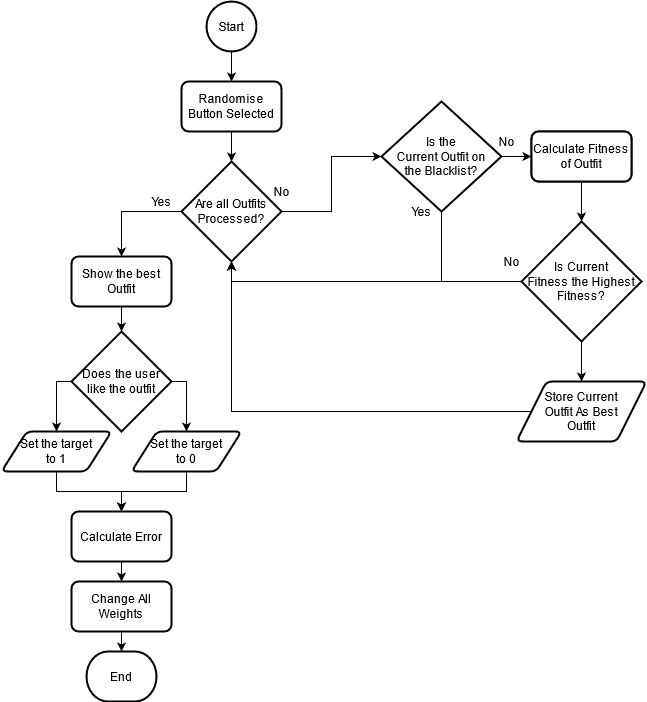

The diagram above was exported from draw.io. Its source (the exported page's mxGraphModel, read from the mxfile embedded in the PNG):
<mxGraphModel dx="1102" dy="580" grid="1" gridSize="10" guides="1" tooltips="1" connect="1" arrows="1" fold="1" page="1" pageScale="1" pageWidth="850" pageHeight="1100" math="0" shadow="0">
  <root>
    <mxCell id="0" />
    <mxCell id="1" parent="0" />
    <mxCell id="kIj15fqdHqlp9PRc_L3i-4" style="edgeStyle=orthogonalEdgeStyle;rounded=0;orthogonalLoop=1;jettySize=auto;html=1;entryX=0.5;entryY=0;entryDx=0;entryDy=0;" edge="1" parent="1" source="kIj15fqdHqlp9PRc_L3i-1" target="kIj15fqdHqlp9PRc_L3i-2">
      <mxGeometry relative="1" as="geometry" />
    </mxCell>
    <mxCell id="kIj15fqdHqlp9PRc_L3i-1" value="Start" style="strokeWidth=2;html=1;shape=mxgraph.flowchart.start_2;whiteSpace=wrap;" vertex="1" parent="1">
      <mxGeometry x="255" y="30" width="50" height="50" as="geometry" />
    </mxCell>
    <mxCell id="kIj15fqdHqlp9PRc_L3i-5" style="edgeStyle=orthogonalEdgeStyle;rounded=0;orthogonalLoop=1;jettySize=auto;html=1;entryX=0.5;entryY=0;entryDx=0;entryDy=0;entryPerimeter=0;" edge="1" parent="1" source="kIj15fqdHqlp9PRc_L3i-2" target="kIj15fqdHqlp9PRc_L3i-6">
      <mxGeometry relative="1" as="geometry">
        <mxPoint x="280" y="190" as="targetPoint" />
      </mxGeometry>
    </mxCell>
    <mxCell id="kIj15fqdHqlp9PRc_L3i-2" value="Randomise Button Selected" style="rounded=1;whiteSpace=wrap;html=1;absoluteArcSize=1;arcSize=14;strokeWidth=2;" vertex="1" parent="1">
      <mxGeometry x="230" y="110" width="100" height="50" as="geometry" />
    </mxCell>
    <mxCell id="kIj15fqdHqlp9PRc_L3i-9" style="edgeStyle=orthogonalEdgeStyle;rounded=0;orthogonalLoop=1;jettySize=auto;html=1;entryX=0;entryY=0.5;entryDx=0;entryDy=0;entryPerimeter=0;" edge="1" parent="1" source="kIj15fqdHqlp9PRc_L3i-6" target="kIj15fqdHqlp9PRc_L3i-8">
      <mxGeometry relative="1" as="geometry" />
    </mxCell>
    <mxCell id="kIj15fqdHqlp9PRc_L3i-35" style="edgeStyle=orthogonalEdgeStyle;rounded=0;orthogonalLoop=1;jettySize=auto;html=1;entryX=0.5;entryY=0;entryDx=0;entryDy=0;" edge="1" parent="1" source="kIj15fqdHqlp9PRc_L3i-6" target="kIj15fqdHqlp9PRc_L3i-34">
      <mxGeometry relative="1" as="geometry" />
    </mxCell>
    <mxCell id="kIj15fqdHqlp9PRc_L3i-6" value="Are all Outfits Processed?" style="strokeWidth=2;html=1;shape=mxgraph.flowchart.decision;whiteSpace=wrap;" vertex="1" parent="1">
      <mxGeometry x="230" y="190" width="100" height="100" as="geometry" />
    </mxCell>
    <mxCell id="kIj15fqdHqlp9PRc_L3i-7" value="No" style="text;html=1;align=center;verticalAlign=middle;resizable=0;points=[];autosize=1;" vertex="1" parent="1">
      <mxGeometry x="315" y="210" width="30" height="20" as="geometry" />
    </mxCell>
    <mxCell id="kIj15fqdHqlp9PRc_L3i-11" style="edgeStyle=orthogonalEdgeStyle;rounded=0;orthogonalLoop=1;jettySize=auto;html=1;entryX=0;entryY=0.5;entryDx=0;entryDy=0;" edge="1" parent="1" source="kIj15fqdHqlp9PRc_L3i-8" target="kIj15fqdHqlp9PRc_L3i-10">
      <mxGeometry relative="1" as="geometry" />
    </mxCell>
    <mxCell id="kIj15fqdHqlp9PRc_L3i-15" style="edgeStyle=orthogonalEdgeStyle;rounded=0;orthogonalLoop=1;jettySize=auto;html=1;entryX=0.5;entryY=1;entryDx=0;entryDy=0;entryPerimeter=0;exitX=0.5;exitY=1;exitDx=0;exitDy=0;exitPerimeter=0;" edge="1" parent="1" source="kIj15fqdHqlp9PRc_L3i-8" target="kIj15fqdHqlp9PRc_L3i-6">
      <mxGeometry relative="1" as="geometry">
        <mxPoint x="470" y="290" as="sourcePoint" />
        <Array as="points">
          <mxPoint x="490" y="310" />
          <mxPoint x="280" y="310" />
        </Array>
      </mxGeometry>
    </mxCell>
    <mxCell id="kIj15fqdHqlp9PRc_L3i-8" value="&lt;div&gt;Is the &lt;br&gt;&lt;/div&gt;&lt;div&gt;Current Outfit on &lt;br&gt;&lt;/div&gt;&lt;div&gt;the Blacklist?&lt;/div&gt;" style="strokeWidth=2;html=1;shape=mxgraph.flowchart.decision;whiteSpace=wrap;" vertex="1" parent="1">
      <mxGeometry x="430" y="130" width="120" height="110" as="geometry" />
    </mxCell>
    <mxCell id="kIj15fqdHqlp9PRc_L3i-10" value="Calculate Fitness of Outfit" style="rounded=1;whiteSpace=wrap;html=1;absoluteArcSize=1;arcSize=14;strokeWidth=2;" vertex="1" parent="1">
      <mxGeometry x="580" y="160" width="100" height="50" as="geometry" />
    </mxCell>
    <mxCell id="kIj15fqdHqlp9PRc_L3i-12" value="Yes" style="text;html=1;align=center;verticalAlign=middle;resizable=0;points=[];autosize=1;" vertex="1" parent="1">
      <mxGeometry x="450" y="230" width="40" height="20" as="geometry" />
    </mxCell>
    <mxCell id="kIj15fqdHqlp9PRc_L3i-25" style="edgeStyle=orthogonalEdgeStyle;rounded=0;orthogonalLoop=1;jettySize=auto;html=1;" edge="1" parent="1" source="kIj15fqdHqlp9PRc_L3i-21">
      <mxGeometry relative="1" as="geometry">
        <mxPoint x="280" y="290" as="targetPoint" />
        <Array as="points">
          <mxPoint x="280" y="310" />
        </Array>
      </mxGeometry>
    </mxCell>
    <mxCell id="kIj15fqdHqlp9PRc_L3i-32" style="edgeStyle=orthogonalEdgeStyle;rounded=0;orthogonalLoop=1;jettySize=auto;html=1;" edge="1" parent="1" source="kIj15fqdHqlp9PRc_L3i-21" target="kIj15fqdHqlp9PRc_L3i-31">
      <mxGeometry relative="1" as="geometry" />
    </mxCell>
    <mxCell id="kIj15fqdHqlp9PRc_L3i-21" value="&lt;div&gt;Is Current &lt;br&gt;&lt;/div&gt;&lt;div&gt;Fitness the Highest Fitness?&lt;/div&gt;" style="strokeWidth=2;html=1;shape=mxgraph.flowchart.decision;whiteSpace=wrap;" vertex="1" parent="1">
      <mxGeometry x="570" y="250" width="120" height="120" as="geometry" />
    </mxCell>
    <mxCell id="kIj15fqdHqlp9PRc_L3i-24" style="edgeStyle=orthogonalEdgeStyle;rounded=0;orthogonalLoop=1;jettySize=auto;html=1;entryX=0.5;entryY=0;entryDx=0;entryDy=0;entryPerimeter=0;" edge="1" parent="1" source="kIj15fqdHqlp9PRc_L3i-23" target="kIj15fqdHqlp9PRc_L3i-21">
      <mxGeometry relative="1" as="geometry" />
    </mxCell>
    <mxCell id="kIj15fqdHqlp9PRc_L3i-23" value="Calculate Fitness of Outfit" style="rounded=1;whiteSpace=wrap;html=1;absoluteArcSize=1;arcSize=14;strokeWidth=2;" vertex="1" parent="1">
      <mxGeometry x="580" y="160" width="100" height="50" as="geometry" />
    </mxCell>
    <mxCell id="kIj15fqdHqlp9PRc_L3i-26" value="No" style="text;html=1;align=center;verticalAlign=middle;resizable=0;points=[];autosize=1;" vertex="1" parent="1">
      <mxGeometry x="545" y="280" width="30" height="20" as="geometry" />
    </mxCell>
    <mxCell id="kIj15fqdHqlp9PRc_L3i-27" value="No" style="text;html=1;align=center;verticalAlign=middle;resizable=0;points=[];autosize=1;" vertex="1" parent="1">
      <mxGeometry x="540" y="160" width="30" height="20" as="geometry" />
    </mxCell>
    <mxCell id="kIj15fqdHqlp9PRc_L3i-33" style="edgeStyle=orthogonalEdgeStyle;rounded=0;orthogonalLoop=1;jettySize=auto;html=1;entryX=0.5;entryY=1;entryDx=0;entryDy=0;entryPerimeter=0;" edge="1" parent="1" source="kIj15fqdHqlp9PRc_L3i-31" target="kIj15fqdHqlp9PRc_L3i-6">
      <mxGeometry relative="1" as="geometry">
        <Array as="points">
          <mxPoint x="280" y="440" />
        </Array>
      </mxGeometry>
    </mxCell>
    <mxCell id="kIj15fqdHqlp9PRc_L3i-31" value="&lt;div&gt;Store Current &lt;br&gt;&lt;/div&gt;&lt;div&gt;Outfit As Best &lt;br&gt;&lt;/div&gt;&lt;div&gt;Outfit&lt;/div&gt;" style="shape=parallelogram;html=1;strokeWidth=2;perimeter=parallelogramPerimeter;whiteSpace=wrap;rounded=1;arcSize=12;size=0.23;" vertex="1" parent="1">
      <mxGeometry x="565" y="410" width="130" height="60" as="geometry" />
    </mxCell>
    <mxCell id="kIj15fqdHqlp9PRc_L3i-38" style="edgeStyle=orthogonalEdgeStyle;rounded=0;orthogonalLoop=1;jettySize=auto;html=1;entryX=0.5;entryY=0;entryDx=0;entryDy=0;entryPerimeter=0;" edge="1" parent="1" source="kIj15fqdHqlp9PRc_L3i-34" target="kIj15fqdHqlp9PRc_L3i-37">
      <mxGeometry relative="1" as="geometry" />
    </mxCell>
    <mxCell id="kIj15fqdHqlp9PRc_L3i-34" value="Show the best Outfit" style="rounded=1;whiteSpace=wrap;html=1;absoluteArcSize=1;arcSize=14;strokeWidth=2;" vertex="1" parent="1">
      <mxGeometry x="120" y="285" width="100" height="50" as="geometry" />
    </mxCell>
    <mxCell id="kIj15fqdHqlp9PRc_L3i-36" value="Yes" style="text;html=1;align=center;verticalAlign=middle;resizable=0;points=[];autosize=1;" vertex="1" parent="1">
      <mxGeometry x="190" y="220" width="40" height="20" as="geometry" />
    </mxCell>
    <mxCell id="kIj15fqdHqlp9PRc_L3i-44" style="edgeStyle=orthogonalEdgeStyle;rounded=0;orthogonalLoop=1;jettySize=auto;html=1;entryX=0.5;entryY=0;entryDx=0;entryDy=0;exitX=0;exitY=0.5;exitDx=0;exitDy=0;exitPerimeter=0;" edge="1" parent="1" source="kIj15fqdHqlp9PRc_L3i-37" target="kIj15fqdHqlp9PRc_L3i-42">
      <mxGeometry relative="1" as="geometry">
        <Array as="points">
          <mxPoint x="105" y="410" />
        </Array>
      </mxGeometry>
    </mxCell>
    <mxCell id="kIj15fqdHqlp9PRc_L3i-45" style="edgeStyle=orthogonalEdgeStyle;rounded=0;orthogonalLoop=1;jettySize=auto;html=1;entryX=0.5;entryY=0;entryDx=0;entryDy=0;exitX=1;exitY=0.5;exitDx=0;exitDy=0;exitPerimeter=0;" edge="1" parent="1" source="kIj15fqdHqlp9PRc_L3i-37" target="kIj15fqdHqlp9PRc_L3i-41">
      <mxGeometry relative="1" as="geometry">
        <Array as="points">
          <mxPoint x="235" y="410" />
        </Array>
      </mxGeometry>
    </mxCell>
    <mxCell id="kIj15fqdHqlp9PRc_L3i-37" value="Does the user like the outfit " style="strokeWidth=2;html=1;shape=mxgraph.flowchart.decision;whiteSpace=wrap;" vertex="1" parent="1">
      <mxGeometry x="120" y="360" width="100" height="100" as="geometry" />
    </mxCell>
    <mxCell id="kIj15fqdHqlp9PRc_L3i-49" style="edgeStyle=orthogonalEdgeStyle;rounded=0;orthogonalLoop=1;jettySize=auto;html=1;entryX=0.5;entryY=0;entryDx=0;entryDy=0;" edge="1" parent="1" source="kIj15fqdHqlp9PRc_L3i-41" target="kIj15fqdHqlp9PRc_L3i-46">
      <mxGeometry relative="1" as="geometry" />
    </mxCell>
    <mxCell id="kIj15fqdHqlp9PRc_L3i-41" value="&lt;div&gt;Set the target &lt;br&gt;&lt;/div&gt;&lt;div&gt;to 0&lt;br&gt;&lt;/div&gt;" style="shape=parallelogram;html=1;strokeWidth=2;perimeter=parallelogramPerimeter;whiteSpace=wrap;rounded=1;arcSize=12;size=0.23;" vertex="1" parent="1">
      <mxGeometry x="180" y="460" width="110" height="40" as="geometry" />
    </mxCell>
    <mxCell id="kIj15fqdHqlp9PRc_L3i-48" style="edgeStyle=orthogonalEdgeStyle;rounded=0;orthogonalLoop=1;jettySize=auto;html=1;entryX=0.5;entryY=0;entryDx=0;entryDy=0;" edge="1" parent="1" source="kIj15fqdHqlp9PRc_L3i-42" target="kIj15fqdHqlp9PRc_L3i-46">
      <mxGeometry relative="1" as="geometry" />
    </mxCell>
    <mxCell id="kIj15fqdHqlp9PRc_L3i-42" value="&lt;div&gt;Set the target &lt;br&gt;&lt;/div&gt;&lt;div&gt;to 1&lt;br&gt;&lt;/div&gt;" style="shape=parallelogram;html=1;strokeWidth=2;perimeter=parallelogramPerimeter;whiteSpace=wrap;rounded=1;arcSize=12;size=0.23;" vertex="1" parent="1">
      <mxGeometry x="50" y="460" width="110" height="40" as="geometry" />
    </mxCell>
    <mxCell id="kIj15fqdHqlp9PRc_L3i-50" style="edgeStyle=orthogonalEdgeStyle;rounded=0;orthogonalLoop=1;jettySize=auto;html=1;entryX=0.5;entryY=0;entryDx=0;entryDy=0;" edge="1" parent="1" source="kIj15fqdHqlp9PRc_L3i-46" target="kIj15fqdHqlp9PRc_L3i-47">
      <mxGeometry relative="1" as="geometry" />
    </mxCell>
    <mxCell id="kIj15fqdHqlp9PRc_L3i-46" value="Calculate Error" style="rounded=1;whiteSpace=wrap;html=1;absoluteArcSize=1;arcSize=14;strokeWidth=2;" vertex="1" parent="1">
      <mxGeometry x="120" y="540" width="100" height="50" as="geometry" />
    </mxCell>
    <mxCell id="kIj15fqdHqlp9PRc_L3i-52" style="edgeStyle=orthogonalEdgeStyle;rounded=0;orthogonalLoop=1;jettySize=auto;html=1;" edge="1" parent="1" source="kIj15fqdHqlp9PRc_L3i-47" target="kIj15fqdHqlp9PRc_L3i-51">
      <mxGeometry relative="1" as="geometry" />
    </mxCell>
    <mxCell id="kIj15fqdHqlp9PRc_L3i-47" value="Change All Weights" style="rounded=1;whiteSpace=wrap;html=1;absoluteArcSize=1;arcSize=14;strokeWidth=2;" vertex="1" parent="1">
      <mxGeometry x="120" y="610" width="100" height="50" as="geometry" />
    </mxCell>
    <mxCell id="kIj15fqdHqlp9PRc_L3i-51" value="End" style="strokeWidth=2;html=1;shape=mxgraph.flowchart.terminator;whiteSpace=wrap;" vertex="1" parent="1">
      <mxGeometry x="135" y="680" width="70" height="50" as="geometry" />
    </mxCell>
  </root>
</mxGraphModel>